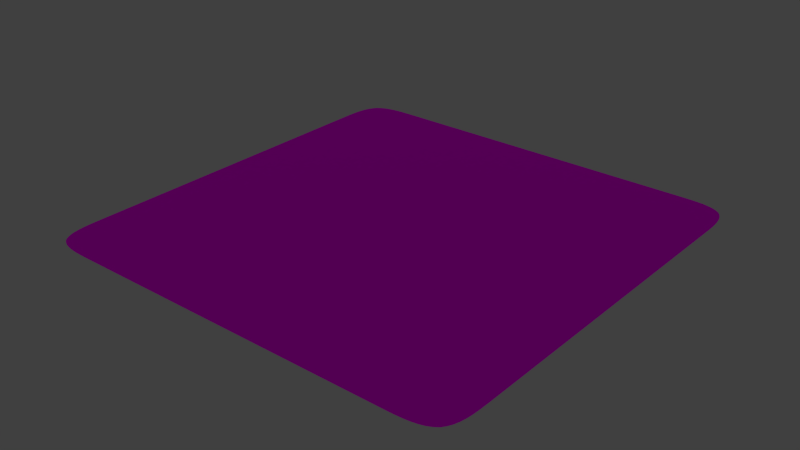 # Source: Oceanbed.blend  (saved by Blender 2.72.0; exported with 4.5.12 LTS)
import bpy
from mathutils import Matrix  # noqa: F401  (used for matrix-valued properties, if any)

bpy.ops.wm.read_factory_settings(use_empty=True)
scene = bpy.context.scene
scene.name = 'Scene'

# ---- collections
col_collection_1 = bpy.data.collections.new('Collection 1'); scene.collection.children.link(col_collection_1)
col_collection_2 = bpy.data.collections.new('Collection 2'); scene.collection.children.link(col_collection_2)
col_collection_2.hide_render = True
col_collection_2.hide_viewport = True

# ---- images (referenced by path relative to the original .blend; pixels are not part of the script)
import os
ASSET_DIR = os.environ.get("B2B_ASSET_DIR", "")  # directory of the original .blend (textures are referenced by path, not embedded)
HERE = os.path.dirname(os.path.abspath(__file__))  # packed textures are extracted next to this script under _unpacked/

def load_image(name, relpath, width, height, colorspace="sRGB"):
    """Load a texture the original file referenced (path relative to the .blend, or extracted next to this script)."""
    p = next((c for c in (os.path.join(HERE, relpath), os.path.join(ASSET_DIR, relpath)) if relpath and os.path.exists(c)), "")
    if p:
        img = bpy.data.images.load(p, check_existing=True)
        img.name = name
    else:  # same state as the original file: an image datablock whose file is absent (Cycles renders it pink)
        img = bpy.data.images.new(name, width, height)
        img.source = "FILE"
        img.filepath = "//" + (relpath or name)
    img.colorspace_settings.name = colorspace
    return img
img_soilbeach0087_11_preview_jpg = load_image('SoilBeach0087_11_preview.jpg', 'SoilBeach0087_11_preview.jpg', 1024, 1024, 'sRGB')
img_rocksmooth0076_5_preview_jpg_001 = load_image('RockSmooth0076_5_preview.jpg.001', 'RockSmooth0076_5_preview.jpg', 1024, 1024, 'sRGB')
img_rocksmooth0175_1_preview_jpg_001 = load_image('RockSmooth0175_1_preview.jpg.001', 'RockSmooth0175_1_preview.jpg', 1024, 1024, 'sRGB')

# ---- materials (node trees are filled in below, after node groups)
mat_material_003 = bpy.data.materials.new('Material.003')
mat_material_003.alpha_threshold = 0.0
mat_material_003.roughness = 0.5
mat_material_001 = bpy.data.materials.new('Material.001')
mat_material_001.alpha_threshold = 0.0
mat_material_001.roughness = 0.5
mat_material_002 = bpy.data.materials.new('Material.002')
mat_material_002.alpha_threshold = 0.0
mat_material_002.roughness = 0.5

# ---- material node trees
mat_material_003.use_nodes = True; mat_material_003.node_tree.nodes.clear()
_N = mat_material_003.node_tree.nodes; _L = mat_material_003.node_tree.links
n0 = _N.new('ShaderNodeOutputMaterial'); n0.name = 'Material Output'; n0.location = (-14, 173)
n1 = _N.new('ShaderNodeBsdfDiffuse'); n1.name = 'Diffuse BSDF'; n1.location = (-488, 268)
n1.inputs[1].default_value = 0.3667
n2 = _N.new('ShaderNodeTexImage'); n2.name = 'Image Texture'; n2.location = (-869, 162)
n2.width = 140
n2.image = img_soilbeach0087_11_preview_jpg
n3 = _N.new('ShaderNodeMixShader'); n3.name = 'Mix Shader'; n3.location = (-276, 147)
n4 = _N.new('ShaderNodeBsdfAnisotropic'); n4.name = 'Glossy BSDF'; n4.location = (-501, 28)
n4.distribution = 'GGX'
n4.inputs[1].default_value = 0.4472
_L.new(n1.outputs[0], n3.inputs[1])
_L.new(n3.outputs[0], n0.inputs[0])
_L.new(n4.outputs[0], n3.inputs[2])
_L.new(n2.outputs[0], n1.inputs[0])
_L.new(n2.outputs[0], n4.inputs[0])
_L.new(n2.outputs[1], n3.inputs[0])
n0.is_active_output = True
mat_material_001.use_nodes = True; mat_material_001.node_tree.nodes.clear()
_N = mat_material_001.node_tree.nodes; _L = mat_material_001.node_tree.links
n0 = _N.new('ShaderNodeOutputMaterial'); n0.name = 'Material Output'; n0.location = (-14, 173)
n1 = _N.new('ShaderNodeBsdfDiffuse'); n1.name = 'Diffuse BSDF'; n1.location = (-488, 268)
n1.inputs[1].default_value = 0.3667
n2 = _N.new('ShaderNodeTexImage'); n2.name = 'Image Texture'; n2.location = (-869, 162)
n2.width = 140
n2.image = img_rocksmooth0076_5_preview_jpg_001
n3 = _N.new('ShaderNodeMixShader'); n3.name = 'Mix Shader'; n3.location = (-276, 147)
n4 = _N.new('ShaderNodeBsdfAnisotropic'); n4.name = 'Glossy BSDF'; n4.location = (-501, 28)
n4.distribution = 'GGX'
n4.inputs[1].default_value = 0.4472
_L.new(n1.outputs[0], n3.inputs[1])
_L.new(n3.outputs[0], n0.inputs[0])
_L.new(n4.outputs[0], n3.inputs[2])
_L.new(n2.outputs[0], n1.inputs[0])
_L.new(n2.outputs[0], n4.inputs[0])
_L.new(n2.outputs[1], n3.inputs[0])
n0.is_active_output = True
mat_material_002.use_nodes = True; mat_material_002.node_tree.nodes.clear()
_N = mat_material_002.node_tree.nodes; _L = mat_material_002.node_tree.links
n0 = _N.new('ShaderNodeOutputMaterial'); n0.name = 'Material Output'; n0.location = (-14, 173)
n1 = _N.new('ShaderNodeBsdfDiffuse'); n1.name = 'Diffuse BSDF'; n1.location = (-488, 268)
n1.inputs[1].default_value = 0.3667
n2 = _N.new('ShaderNodeTexImage'); n2.name = 'Image Texture'; n2.location = (-869, 162)
n2.width = 140
n2.image = img_rocksmooth0175_1_preview_jpg_001
n3 = _N.new('ShaderNodeMixShader'); n3.name = 'Mix Shader'; n3.location = (-276, 147)
n4 = _N.new('ShaderNodeBsdfAnisotropic'); n4.name = 'Glossy BSDF'; n4.location = (-501, 28)
n4.distribution = 'GGX'
n4.inputs[1].default_value = 0.4472
_L.new(n1.outputs[0], n3.inputs[1])
_L.new(n3.outputs[0], n0.inputs[0])
_L.new(n4.outputs[0], n3.inputs[2])
_L.new(n2.outputs[0], n1.inputs[0])
_L.new(n2.outputs[0], n4.inputs[0])
_L.new(n2.outputs[1], n3.inputs[0])
n0.is_active_output = True

# ---- world
world_world = bpy.data.worlds.new('World'); scene.world = world_world
world_world.color = (0.05088, 0.05088, 0.05088)
world_world.use_sun_shadow = False
world_world.sun_shadow_jitter_overblur = 0.0
world_world.cycles.sampling_method = 'MANUAL'
world_world.cycles.sample_map_resolution = 256

# ---- meshes
me_plane = bpy.data.meshes.new('Plane')
me_plane.from_pydata([(-1.0, -1.0, 0.0), (1.0, -1.0, 0.0), (-1.0, 1.0, 0.0), (1.0, 1.0, 0.0), (-1.0, 0.0, 0.0), (0.0, -1.0, 0.0), (1.0, 0.0, 0.0), (0.0, 1.0, 0.0), (0.0, 0.0, 0.0), (-1.0, -0.5, 0.0), (0.5, -1.0, 0.0), (1.0, 0.5, 0.0), (-0.5, 1.0, 0.0), (-1.0, 0.5, 0.0), (-0.5, -1.0, 0.0), (1.0, -0.5, 0.0), (0.5, 1.0, 0.0), (0.0, 0.5, 0.0), (0.0, -0.5, 0.0), (-0.5, 0.0, 0.0), (0.5, 0.0, 0.0), (0.5, 0.5, 0.0), (-0.5, 0.5, 0.0), (-0.5, -0.5, 0.0), (0.5, -0.5, 0.0), (-1.0, -0.75, 0.0), (0.75, -1.0, 0.0), (1.0, 0.75, 0.0), (-0.75, 1.0, 0.0), (-1.0, 0.25, 0.0), (-0.25, -1.0, 0.0), (1.0, -0.25, 0.0), (0.25, 1.0, 0.0), (0.0, 0.75, 0.0), (0.0, -0.25, 0.0), (-0.75, 0.0, 0.0), (0.25, 0.0, 0.0), (-1.0, -0.25, 0.0), (0.25, -1.0, 0.0), (1.0, 0.25, 0.0), (-0.25, 1.0, 0.0), (-1.0, 0.75, 0.0), (-0.75, -1.0, 0.0), (1.0, -0.75, 0.0), (0.75, 1.0, 0.0), (0.0, 0.25, 0.0), (0.0, -0.75, 0.0), (-0.25, 0.0, 0.0), (0.75, 0.0, 0.0), (0.5, 0.75, 0.0), (0.5, 0.25, 0.0), (0.25, 0.5, 0.0), (0.75, 0.5, 0.0), (-0.5, 0.75, 0.0), (-0.5, 0.25, 0.0), (-0.75, 0.5, 0.0), (-0.25, 0.5, 0.0), (-0.5, -0.25, 0.0), (-0.5, -0.75, 0.0), (-0.75, -0.5, 0.0), (-0.25, -0.5, 0.0), (0.5, -0.25, 0.0), (0.5, -0.75, 0.0), (0.25, -0.5, 0.0), (0.75, -0.5, 0.0), (0.75, 0.75, 0.0), (-0.25, 0.75, 0.0), (-0.25, -0.25, 0.0), (0.75, -0.25, 0.0), (0.25, 0.75, 0.0), (0.25, 0.25, 0.0), (0.75, 0.25, 0.0), (-0.75, 0.75, 0.0), (-0.75, 0.25, 0.0), (-0.25, 0.25, 0.0), (-0.75, -0.25, 0.0), (-0.75, -0.75, 0.0), (-0.25, -0.75, 0.0), (0.25, -0.25, 0.0), (0.25, -0.75, 0.0), (0.75, -0.75, 0.0)], [], [(65, 27, 3, 44), (66, 33, 7, 40), (67, 34, 8, 47), (68, 31, 6, 48), (69, 49, 16, 32), (70, 50, 21, 51), (71, 39, 11, 52), (72, 53, 12, 28), (73, 54, 22, 55), (74, 45, 17, 56), (75, 57, 19, 35), (76, 58, 23, 59), (77, 46, 18, 60), (78, 61, 20, 36), (79, 62, 24, 63), (80, 43, 15, 64), (49, 65, 44, 16), (21, 52, 65, 49), (52, 11, 27, 65), (53, 66, 40, 12), (22, 56, 66, 53), (56, 17, 33, 66), (57, 67, 47, 19), (23, 60, 67, 57), (60, 18, 34, 67), (61, 68, 48, 20), (24, 64, 68, 61), (64, 15, 31, 68), (33, 69, 32, 7), (17, 51, 69, 33), (51, 21, 49, 69), (45, 70, 51, 17), (8, 36, 70, 45), (36, 20, 50, 70), (50, 71, 52, 21), (20, 48, 71, 50), (48, 6, 39, 71), (41, 72, 28, 2), (13, 55, 72, 41), (55, 22, 53, 72), (29, 73, 55, 13), (4, 35, 73, 29), (35, 19, 54, 73), (54, 74, 56, 22), (19, 47, 74, 54), (47, 8, 45, 74), (37, 75, 35, 4), (9, 59, 75, 37), (59, 23, 57, 75), (25, 76, 59, 9), (0, 42, 76, 25), (42, 14, 58, 76), (58, 77, 60, 23), (14, 30, 77, 58), (30, 5, 46, 77), (34, 78, 36, 8), (18, 63, 78, 34), (63, 24, 61, 78), (46, 79, 63, 18), (5, 38, 79, 46), (38, 10, 62, 79), (62, 80, 64, 24), (10, 26, 80, 62), (26, 1, 43, 80)])
me_plane.polygons.foreach_set('use_smooth', [True] * 64)
_uv = me_plane.uv_layers.new(name='UVMap')
_uv.uv.foreach_set('vector', [1.713, -0.7135, 1.713, -1.118, 2.118, -1.118, 2.118, -0.7135, 1.713, 0.9045, 1.713, 0.5, 2.118, 0.5, 2.118, 0.9045, 0.09551, 0.9045, 0.09551, 0.5, 0.5, 0.5, 0.5, 0.9045, 0.09551, -0.7135, 0.09551, -1.118, 0.5, -1.118, 0.5, -0.7135, 1.713, 0.09551, 1.713, -0.309, 2.118, -0.309, 2.118, 0.09551, 0.9045, 0.09551, 0.9045, -0.309, 1.309, -0.309, 1.309, 0.09551, 0.9045, -0.7135, 0.9045, -1.118, 1.309, -1.118, 1.309, -0.7135, 1.713, 1.713, 1.713, 1.309, 2.118, 1.309, 2.118, 1.713, 0.9045, 1.713, 0.9045, 1.309, 1.309, 1.309, 1.309, 1.713, 0.9045, 0.9045, 0.9045, 0.5, 1.309, 0.5, 1.309, 0.9045, 0.09551, 1.713, 0.09551, 1.309, 0.5, 1.309, 0.5, 1.713, -0.7135, 1.713, -0.7135, 1.309, -0.309, 1.309, -0.309, 1.713, -0.7135, 0.9045, -0.7135, 0.5, -0.309, 0.5, -0.309, 0.9045, 0.09551, 0.09551, 0.09551, -0.309, 0.5, -0.309, 0.5, 0.09551, -0.7135, 0.09551, -0.7135, -0.309, -0.309, -0.309, -0.309, 0.09551, -0.7135, -0.7135, -0.7135, -1.118, -0.309, -1.118, -0.309, -0.7135, 1.713, -0.309, 1.713, -0.7135, 2.118, -0.7135, 2.118, -0.309, 1.309, -0.309, 1.309, -0.7135, 1.713, -0.7135, 1.713, -0.309, 1.309, -0.7135, 1.309, -1.118, 1.713, -1.118, 1.713, -0.7135, 1.713, 1.309, 1.713, 0.9045, 2.118, 0.9045, 2.118, 1.309, 1.309, 1.309, 1.309, 0.9045, 1.713, 0.9045, 1.713, 1.309, 1.309, 0.9045, 1.309, 0.5, 1.713, 0.5, 1.713, 0.9045, 0.09551, 1.309, 0.09551, 0.9045, 0.5, 0.9045, 0.5, 1.309, -0.309, 1.309, -0.309, 0.9045, 0.09551, 0.9045, 0.09551, 1.309, -0.309, 0.9045, -0.309, 0.5, 0.09551, 0.5, 0.09551, 0.9045, 0.09551, -0.309, 0.09551, -0.7135, 0.5, -0.7135, 0.5, -0.309, -0.309, -0.309, -0.309, -0.7135, 0.09551, -0.7135, 0.09551, -0.309, -0.309, -0.7135, -0.309, -1.118, 0.09551, -1.118, 0.09551, -0.7135, 1.713, 0.5, 1.713, 0.09551, 2.118, 0.09551, 2.118, 0.5, 1.309, 0.5, 1.309, 0.09551, 1.713, 0.09551, 1.713, 0.5, 1.309, 0.09551, 1.309, -0.309, 1.713, -0.309, 1.713, 0.09551, 0.9045, 0.5, 0.9045, 0.09551, 1.309, 0.09551, 1.309, 0.5, 0.5, 0.5, 0.5, 0.09551, 0.9045, 0.09551, 0.9045, 0.5, 0.5, 0.09551, 0.5, -0.309, 0.9045, -0.309, 0.9045, 0.09551, 0.9045, -0.309, 0.9045, -0.7135, 1.309, -0.7135, 1.309, -0.309, 0.5, -0.309, 0.5, -0.7135, 0.9045, -0.7135, 0.9045, -0.309, 0.5, -0.7135, 0.5, -1.118, 0.9045, -1.118, 0.9045, -0.7135, 1.713, 2.118, 1.713, 1.713, 2.118, 1.713, 2.118, 2.118, 1.309, 2.118, 1.309, 1.713, 1.713, 1.713, 1.713, 2.118, 1.309, 1.713, 1.309, 1.309, 1.713, 1.309, 1.713, 1.713, 0.9045, 2.118, 0.9045, 1.713, 1.309, 1.713, 1.309, 2.118, 0.5, 2.118, 0.5, 1.713, 0.9045, 1.713, 0.9045, 2.118, 0.5, 1.713, 0.5, 1.309, 0.9045, 1.309, 0.9045, 1.713, 0.9045, 1.309, 0.9045, 0.9045, 1.309, 0.9045, 1.309, 1.309, 0.5, 1.309, 0.5, 0.9045, 0.9045, 0.9045, 0.9045, 1.309, 0.5, 0.9045, 0.5, 0.5, 0.9045, 0.5, 0.9045, 0.9045, 0.09551, 2.118, 0.09551, 1.713, 0.5, 1.713, 0.5, 2.118, -0.309, 2.118, -0.309, 1.713, 0.09551, 1.713, 0.09551, 2.118, -0.309, 1.713, -0.309, 1.309, 0.09551, 1.309, 0.09551, 1.713, -0.7135, 2.118, -0.7135, 1.713, -0.309, 1.713, -0.309, 2.118, -1.118, 2.118, -1.118, 1.713, -0.7135, 1.713, -0.7135, 2.118, -1.118, 1.713, -1.118, 1.309, -0.7135, 1.309, -0.7135, 1.713, -0.7135, 1.309, -0.7135, 0.9045, -0.309, 0.9045, -0.309, 1.309, -1.118, 1.309, -1.118, 0.9045, -0.7135, 0.9045, -0.7135, 1.309, -1.118, 0.9045, -1.118, 0.5, -0.7135, 0.5, -0.7135, 0.9045, 0.09551, 0.5, 0.09551, 0.09551, 0.5, 0.09551, 0.5, 0.5, -0.309, 0.5, -0.309, 0.09551, 0.09551, 0.09551, 0.09551, 0.5, -0.309, 0.09551, -0.309, -0.309, 0.09551, -0.309, 0.09551, 0.09551, -0.7135, 0.5, -0.7135, 0.09551, -0.309, 0.09551, -0.309, 0.5, -1.118, 0.5, -1.118, 0.09551, -0.7135, 0.09551, -0.7135, 0.5, -1.118, 0.09551, -1.118, -0.309, -0.7135, -0.309, -0.7135, 0.09551, -0.7135, -0.309, -0.7135, -0.7135, -0.309, -0.7135, -0.309, -0.309, -1.118, -0.309, -1.118, -0.7135, -0.7135, -0.7135, -0.7135, -0.309, -1.118, -0.7135, -1.118, -1.118, -0.7135, -1.118, -0.7135, -0.7135])
me_plane.materials.append(mat_material_003)
me_plane.use_remesh_preserve_volume = False
me_plane.use_remesh_preserve_attributes = False
me_plane.use_mirror_vertex_groups = False
me_plane.update()
me_icosphere_002 = bpy.data.meshes.new('Icosphere.002')
me_icosphere_002.from_pydata([(0.07641, -0.1846, 0.04095), (0.7298, -0.4028, 0.2198), (-0.1211, -0.5893, 0.2377), (-0.8275, -0.1049, 0.09584), (-0.244, 0.5438, 0.1002), (0.8706, 0.4052, 0.0545), (0.3666, -0.4892, 0.484), (-0.6614, -0.3296, 0.4284), (-0.9863, 0.6321, 0.4626), (0.4847, 0.8066, 0.5388), (1.357, 0.1553, 0.5917), (0.1636, 0.1087, 0.6889), (-0.03688, -0.4394, 0.1216), (0.4421, -0.3429, 0.1002), (0.3112, -0.6111, 0.2166), (0.8994, -0.0635, 0.1168), (0.4704, 0.05266, 0.004572), (-0.3705, -0.15, 0.0572), (-0.4975, -0.4037, 0.1805), (-0.08742, 0.1665, 0.0004751), (-0.6994, 0.3029, 0.01705), (0.3656, 0.5019, 0.08071), (1.194, -0.279, 0.3585), (1.18, 0.3782, 0.2738), (0.1018, -0.6554, 0.3575), (0.616, -0.4822, 0.3688), (-0.9427, -0.299, 0.2761), (-0.4095, -0.5111, 0.3291), (-0.6588, 0.6589, 0.2553), (-1.114, 0.3288, 0.1812), (0.7679, 0.6731, 0.2905), (0.07892, 0.7409, 0.311), (0.8774, -0.3037, 0.5637), (-0.1467, -0.5573, 0.4872), (-1.268, 0.07967, 0.4615), (-0.2731, 0.765, 0.5475), (1.04, 0.6173, 0.5821), (0.3446, -0.3243, 0.6215), (1.123, 0.1705, 0.8293), (-0.4077, -0.232, 0.5863), (-0.5986, 0.4441, 0.6815), (0.36, 0.5646, 0.7098)], [], [(0, 13, 12), (1, 13, 15), (0, 12, 17), (0, 17, 19), (0, 19, 16), (1, 15, 22), (2, 14, 24), (3, 18, 26), (4, 20, 28), (5, 21, 30), (1, 22, 25), (2, 24, 27), (3, 26, 29), (4, 28, 31), (5, 30, 23), (6, 32, 37), (7, 33, 39), (8, 34, 40), (9, 35, 41), (10, 36, 38), (12, 14, 2), (12, 13, 14), (13, 1, 14), (15, 16, 5), (15, 13, 16), (13, 0, 16), (17, 18, 3), (17, 12, 18), (12, 2, 18), (19, 20, 4), (19, 17, 20), (17, 3, 20), (16, 21, 5), (16, 19, 21), (19, 4, 21), (22, 23, 10), (22, 15, 23), (15, 5, 23), (24, 25, 6), (24, 14, 25), (14, 1, 25), (26, 27, 7), (26, 18, 27), (18, 2, 27), (28, 29, 8), (28, 20, 29), (20, 3, 29), (30, 31, 9), (30, 21, 31), (21, 4, 31), (25, 32, 6), (25, 22, 32), (22, 10, 32), (27, 33, 7), (27, 24, 33), (24, 6, 33), (29, 34, 8), (29, 26, 34), (26, 7, 34), (31, 35, 9), (31, 28, 35), (28, 8, 35), (23, 36, 10), (23, 30, 36), (30, 9, 36), (37, 38, 11), (37, 32, 38), (32, 10, 38), (39, 37, 11), (39, 33, 37), (33, 6, 37), (40, 39, 11), (40, 34, 39), (34, 7, 39), (41, 40, 11), (41, 35, 40), (35, 8, 40), (38, 41, 11), (38, 36, 41), (36, 9, 41)])
me_icosphere_002.polygons.foreach_set('use_smooth', [True] * 80)
_uv = me_icosphere_002.uv_layers.new(name='UVMap')
_uv.uv.foreach_set('vector', [0.648, 0.3673, 0.6809, 0.2443, 0.7122, 0.4011, 0.6872, 0.1495, 0.6809, 0.2443, 0.6012, 0.09833, 0.648, 0.3673, 0.7122, 0.4011, 0.6451, 0.5158, 0.648, 0.3673, 0.6451, 0.5158, 0.5614, 0.4272, 0.648, 0.3673, 0.5614, 0.4272, 0.5822, 0.2409, 0.6872, 0.1495, 0.6012, 0.09833, 0.6426, 0.0, 0.935, 0.4484, 0.9233, 0.3137, 0.964, 0.3807, 0.6387, 0.668, 0.7075, 0.5546, 0.6832, 0.7046, 0.4622, 0.4866, 0.5347, 0.6319, 0.4324, 0.6274, 0.4831, 0.1154, 0.4646, 0.2842, 0.4058, 0.1566, 0.9142, 0.1618, 0.9412, 0.0, 0.9562, 0.2015, 0.935, 0.4484, 0.964, 0.3807, 0.962, 0.5305, 0.6387, 0.668, 0.6832, 0.7046, 0.5275, 0.7711, 0.4622, 0.4866, 0.4324, 0.6274, 0.3978, 0.3856, 0.7474, 0.3984, 0.8306, 0.3377, 0.7954, 0.4968, 0.07564, 0.1742, 0.1645, 0.03195, 0.124, 0.1961, 0.03209, 0.5144, 0.02105, 0.3282, 0.08674, 0.4424, 0.2397, 0.7159, 0.08668, 0.7468, 0.2411, 0.5712, 0.3978, 0.2711, 0.3316, 0.5045, 0.3441, 0.2824, 0.8516, 0.6145, 0.8941, 0.44, 0.9142, 0.577, 0.7122, 0.4011, 0.7474, 0.2841, 0.7474, 0.4276, 0.7122, 0.4011, 0.6809, 0.2443, 0.7474, 0.2841, 0.6809, 0.2443, 0.6872, 0.1495, 0.7474, 0.2841, 0.6012, 0.09833, 0.5822, 0.2409, 0.4831, 0.1154, 0.6012, 0.09833, 0.6809, 0.2443, 0.5822, 0.2409, 0.6809, 0.2443, 0.648, 0.3673, 0.5822, 0.2409, 0.6451, 0.5158, 0.7075, 0.5546, 0.6387, 0.668, 0.6451, 0.5158, 0.7122, 0.4011, 0.7075, 0.5546, 0.7122, 0.4011, 0.7474, 0.4276, 0.7075, 0.5546, 0.5614, 0.4272, 0.5347, 0.6319, 0.4622, 0.4866, 0.5614, 0.4272, 0.6451, 0.5158, 0.5347, 0.6319, 0.6451, 0.5158, 0.6387, 0.668, 0.5347, 0.6319, 0.5822, 0.2409, 0.4646, 0.2842, 0.4831, 0.1154, 0.5822, 0.2409, 0.5614, 0.4272, 0.4646, 0.2842, 0.5614, 0.4272, 0.4622, 0.4866, 0.4646, 0.2842, 0.7575, 0.6481, 0.7954, 0.4968, 0.8516, 0.6145, 0.6426, 0.0, 0.6012, 0.09833, 0.4764, 0.01511, 0.6012, 0.09833, 0.4831, 0.1154, 0.4764, 0.01511, 0.964, 0.3807, 0.9562, 0.2015, 0.9902, 0.2784, 0.964, 0.3807, 0.9233, 0.3137, 0.9562, 0.2015, 0.9233, 0.3137, 0.9142, 0.1618, 0.9562, 0.2015, 0.006376, 0.6083, 0.0, 0.418, 0.03209, 0.5144, 0.9527, 0.6816, 0.9227, 0.5522, 0.962, 0.5305, 0.9227, 0.5522, 0.935, 0.4484, 0.962, 0.5305, 0.7565, 0.9077, 0.7474, 0.7414, 0.8184, 0.8532, 0.4324, 0.6274, 0.5347, 0.6319, 0.5275, 0.7711, 0.5347, 0.6319, 0.6387, 0.668, 0.5275, 0.7711, 0.8306, 0.3377, 0.8497, 0.162, 0.9069, 0.2642, 0.4058, 0.1566, 0.4646, 0.2842, 0.3978, 0.3856, 0.4646, 0.2842, 0.4622, 0.4866, 0.3978, 0.3856, 0.9562, 0.2015, 1.0, 0.0975, 0.9902, 0.2784, 0.9562, 0.2015, 0.9412, 0.0, 1.0, 0.0975, 0.0, 0.8998, 0.0581, 0.7468, 0.0581, 0.9601, 0.0, 0.418, 0.02105, 0.3282, 0.03209, 0.5144, 0.962, 0.5305, 0.964, 0.3807, 1.0, 0.4475, 0.006239, 0.242, 0.07564, 0.1742, 0.02105, 0.3282, 0.7474, 0.7414, 0.8237, 0.6481, 0.8184, 0.8532, 0.5275, 0.7711, 0.6832, 0.7046, 0.5828, 0.8207, 0.006376, 0.6083, 0.03209, 0.5144, 0.08668, 0.7468, 0.8497, 0.162, 0.9142, 0.09453, 0.9069, 0.2642, 0.8497, 0.162, 0.8374, 0.0, 0.9142, 0.09453, 0.7565, 0.9077, 0.8184, 0.8532, 0.8237, 1.0, 0.7954, 0.4968, 0.8941, 0.44, 0.8516, 0.6145, 0.7954, 0.4968, 0.8306, 0.3377, 0.8941, 0.44, 0.8306, 0.3377, 0.9069, 0.2642, 0.8941, 0.44, 0.124, 0.1961, 0.3168, 0.0, 0.219, 0.297, 0.124, 0.1961, 0.1645, 0.03195, 0.3168, 0.0, 0.1206, 0.7468, 0.1206, 0.9418, 0.0581, 0.8707, 0.08674, 0.4424, 0.124, 0.1961, 0.219, 0.297, 0.08674, 0.4424, 0.02105, 0.3282, 0.124, 0.1961, 0.02105, 0.3282, 0.07564, 0.1742, 0.124, 0.1961, 0.2411, 0.5712, 0.08674, 0.4424, 0.219, 0.297, 0.2411, 0.5712, 0.08668, 0.7468, 0.08674, 0.4424, 0.08668, 0.7468, 0.03209, 0.5144, 0.08674, 0.4424, 0.3441, 0.2824, 0.2411, 0.5712, 0.219, 0.297, 0.3441, 0.2824, 0.3316, 0.5045, 0.2411, 0.5712, 0.3316, 0.5045, 0.2397, 0.7159, 0.2411, 0.5712, 0.3168, 0.0, 0.3441, 0.2824, 0.219, 0.297, 0.3168, 0.0, 0.3978, 0.07632, 0.3441, 0.2824, 0.3978, 0.07632, 0.3978, 0.2711, 0.3441, 0.2824])
me_icosphere_002.materials.append(mat_material_001)
me_icosphere_002.use_remesh_preserve_volume = False
me_icosphere_002.use_remesh_preserve_attributes = False
me_icosphere_002.use_mirror_vertex_groups = False
me_icosphere_002.update()
me_icosphere_001 = bpy.data.meshes.new('Icosphere.001')
me_icosphere_001.from_pydata([(0.07103, -0.2819, -0.005028), (0.8723, -0.8047, 0.1494), (-0.2059, -1.355, 0.1316), (-0.9167, -0.1525, 0.04815), (-0.244, 0.5438, 0.1002), (0.8722, 0.4063, 0.05334), (0.4341, -1.114, 0.5564), (-0.9499, -0.9582, 0.5823), (-0.9863, 0.6321, 0.4626), (0.4847, 0.8066, 0.5388), (1.357, 0.1554, 0.5917), (0.1531, 0.08309, 0.711), (-0.07168, -0.7943, 0.03929), (0.4621, -0.5435, 0.03763), (0.3474, -1.217, 0.1295), (0.9749, -0.0902, 0.068), (0.4742, 0.05012, -0.0009477), (-0.4134, -0.2651, 0.005956), (-0.6234, -0.8036, 0.09268), (-0.08742, 0.1665, 0.0004751), (-0.7059, 0.3056, 0.01277), (0.3656, 0.5019, 0.08071), (1.284, -0.3346, 0.3605), (1.18, 0.3783, 0.2737), (0.09473, -1.453, 0.3345), (0.7538, -1.104, 0.3787), (-1.111, -0.4653, 0.2746), (-0.5644, -1.175, 0.3301), (-0.6588, 0.6589, 0.2553), (-1.117, 0.3303, 0.1802), (0.7679, 0.6731, 0.2905), (0.07892, 0.7409, 0.311), (1.014, -0.5914, 0.6546), (-0.2043, -1.019, 0.5418), (-1.282, 0.07959, 0.4622), (-0.2731, 0.765, 0.5475), (1.04, 0.6173, 0.5821), (0.3463, -0.4782, 0.6635), (1.123, 0.1705, 0.8293), (-0.4389, -0.3106, 0.6193), (-0.5986, 0.4441, 0.6815), (0.36, 0.5646, 0.7098)], [], [(0, 13, 12), (1, 13, 15), (0, 12, 17), (0, 17, 19), (0, 19, 16), (1, 15, 22), (2, 14, 24), (3, 18, 26), (4, 20, 28), (5, 21, 30), (1, 22, 25), (2, 24, 27), (3, 26, 29), (4, 28, 31), (5, 30, 23), (6, 32, 37), (7, 33, 39), (8, 34, 40), (9, 35, 41), (10, 36, 38), (12, 14, 2), (12, 13, 14), (13, 1, 14), (15, 16, 5), (15, 13, 16), (13, 0, 16), (17, 18, 3), (17, 12, 18), (12, 2, 18), (19, 20, 4), (19, 17, 20), (17, 3, 20), (16, 21, 5), (16, 19, 21), (19, 4, 21), (22, 23, 10), (22, 15, 23), (15, 5, 23), (24, 25, 6), (24, 14, 25), (14, 1, 25), (26, 27, 7), (26, 18, 27), (18, 2, 27), (28, 29, 8), (28, 20, 29), (20, 3, 29), (30, 31, 9), (30, 21, 31), (21, 4, 31), (25, 32, 6), (25, 22, 32), (22, 10, 32), (27, 33, 7), (27, 24, 33), (24, 6, 33), (29, 34, 8), (29, 26, 34), (26, 7, 34), (31, 35, 9), (31, 28, 35), (28, 8, 35), (23, 36, 10), (23, 30, 36), (30, 9, 36), (37, 38, 11), (37, 32, 38), (32, 10, 38), (39, 37, 11), (39, 33, 37), (33, 6, 37), (40, 39, 11), (40, 34, 39), (34, 7, 39), (41, 40, 11), (41, 35, 40), (35, 8, 40), (38, 41, 11), (38, 36, 41), (36, 9, 41)])
me_icosphere_001.polygons.foreach_set('use_smooth', [True] * 80)
_uv = me_icosphere_001.uv_layers.new(name='UVMap')
_uv.uv.foreach_set('vector', [0.7705, 0.2545, 0.7021, 0.3315, 0.6581, 0.2129, 0.633, 0.4125, 0.7021, 0.3315, 0.7922, 0.4501, 0.7705, 0.2545, 0.6581, 0.2129, 0.7857, 0.1522, 0.7705, 0.2545, 0.7857, 0.1522, 0.8755, 0.2308, 0.7705, 0.2545, 0.8755, 0.2308, 0.8359, 0.3472, 0.633, 0.4125, 0.7922, 0.4501, 0.7286, 0.51, 0.5343, 0.1721, 0.5525, 0.2923, 0.5044, 0.2336, 0.8228, 0.04818, 0.6688, 0.09588, 0.7559, 0.0, 0.9639, 0.206, 0.9214, 0.1029, 0.9991, 0.1207, 0.9067, 0.4393, 0.9402, 0.3341, 0.9685, 0.4231, 0.7581, 0.7516, 0.7695, 0.6178, 0.8173, 0.8106, 0.7581, 0.958, 0.7141, 1.0, 0.71, 0.9011, 0.8228, 0.04818, 0.7559, 0.0, 0.936, 0.0165, 0.9639, 0.206, 0.9991, 0.1207, 1.0, 0.2787, 0.5044, 0.8006, 0.5767, 0.7616, 0.5461, 0.8639, 0.05801, 0.197, 0.1497, 0.05436, 0.201, 0.1895, 0.1465, 0.4798, 0.1045, 0.3269, 0.27, 0.3478, 0.5044, 0.4286, 0.393, 0.5114, 0.4432, 0.3515, 0.4841, 0.1135, 0.5044, 0.2733, 0.4319, 0.1462, 0.5949, 0.9396, 0.6318, 0.8273, 0.6492, 0.9155, 0.6581, 0.2129, 0.5525, 0.2923, 0.5343, 0.1721, 0.6581, 0.2129, 0.7021, 0.3315, 0.5525, 0.2923, 0.7021, 0.3315, 0.633, 0.4125, 0.5525, 0.2923, 0.7922, 0.4501, 0.8359, 0.3472, 0.9067, 0.4393, 0.7922, 0.4501, 0.7021, 0.3315, 0.8359, 0.3472, 0.7021, 0.3315, 0.7705, 0.2545, 0.8359, 0.3472, 0.7857, 0.1522, 0.6688, 0.09588, 0.8228, 0.04818, 0.7857, 0.1522, 0.6581, 0.2129, 0.6688, 0.09588, 0.6581, 0.2129, 0.5343, 0.1721, 0.6688, 0.09588, 0.8755, 0.2308, 0.9214, 0.1029, 0.9639, 0.206, 0.8755, 0.2308, 0.7857, 0.1522, 0.9214, 0.1029, 0.7857, 0.1522, 0.8228, 0.04818, 0.9214, 0.1029, 0.8359, 0.3472, 0.9402, 0.3341, 0.9067, 0.4393, 0.8359, 0.3472, 0.8755, 0.2308, 0.9402, 0.3341, 0.8755, 0.2308, 0.9639, 0.206, 0.9402, 0.3341, 0.5086, 0.9827, 0.5461, 0.8639, 0.5949, 0.9396, 0.7286, 0.51, 0.7922, 0.4501, 0.8923, 0.5038, 0.7922, 0.4501, 0.9067, 0.4393, 0.8923, 0.5038, 0.8603, 0.9379, 0.8173, 0.8106, 0.8801, 0.835, 0.8603, 0.9379, 0.7962, 0.8778, 0.8173, 0.8106, 0.5525, 0.2923, 0.633, 0.4125, 0.5675, 0.3808, 0.7112, 0.7214, 0.71, 0.9011, 0.6492, 0.8359, 0.7112, 0.7214, 0.7581, 0.8189, 0.71, 0.9011, 0.7581, 0.8189, 0.7581, 0.958, 0.71, 0.9011, 0.9991, 0.1207, 0.936, 0.0165, 1.0, 0.05075, 0.9991, 0.1207, 0.9214, 0.1029, 0.936, 0.0165, 0.9214, 0.1029, 0.8228, 0.04818, 0.936, 0.0165, 0.5767, 0.7616, 0.5933, 0.6486, 0.6428, 0.7143, 0.5767, 0.7616, 0.5228, 0.7119, 0.5933, 0.6486, 0.9402, 0.3341, 0.9639, 0.206, 1.0, 0.2787, 0.8173, 0.8106, 0.8541, 0.6801, 0.8801, 0.835, 0.8173, 0.8106, 0.7695, 0.6178, 0.8541, 0.6801, 0.7695, 0.6178, 0.8113, 0.51, 0.8541, 0.6801, 0.08784, 0.4113, 0.1045, 0.3269, 0.1465, 0.4798, 0.08784, 0.4113, 0.0, 0.2841, 0.1045, 0.3269, 0.0, 0.2841, 0.05801, 0.197, 0.1045, 0.3269, 0.7207, 0.5588, 0.6603, 0.6027, 0.6523, 0.51, 0.7207, 0.5588, 0.7112, 0.7214, 0.6603, 0.6027, 0.7112, 0.7214, 0.6492, 0.8359, 0.6603, 0.6027, 0.5933, 0.6486, 0.6492, 0.6052, 0.6428, 0.7143, 0.5933, 0.6486, 0.5826, 0.5444, 0.6492, 0.6052, 0.5826, 0.5444, 0.6281, 0.51, 0.6492, 0.6052, 0.5461, 0.8639, 0.6318, 0.8273, 0.5949, 0.9396, 0.5461, 0.8639, 0.5767, 0.7616, 0.6318, 0.8273, 0.5767, 0.7616, 0.6428, 0.7143, 0.6318, 0.8273, 0.201, 0.1895, 0.3119, 0.0, 0.3328, 0.2078, 0.201, 0.1895, 0.1497, 0.05436, 0.3119, 0.0, 0.8541, 0.6801, 0.8113, 0.51, 0.8801, 0.5197, 0.27, 0.3478, 0.201, 0.1895, 0.3328, 0.2078, 0.27, 0.3478, 0.1045, 0.3269, 0.201, 0.1895, 0.1045, 0.3269, 0.05801, 0.197, 0.201, 0.1895, 0.4432, 0.3515, 0.27, 0.3478, 0.3328, 0.2078, 0.4432, 0.3515, 0.393, 0.5114, 0.27, 0.3478, 0.393, 0.5114, 0.1465, 0.4798, 0.27, 0.3478, 0.4319, 0.1462, 0.4432, 0.3515, 0.3328, 0.2078, 0.4319, 0.1462, 0.5044, 0.2733, 0.4432, 0.3515, 0.5044, 0.2733, 0.5044, 0.4286, 0.4432, 0.3515, 0.3119, 0.0, 0.4319, 0.1462, 0.3328, 0.2078, 0.3119, 0.0, 0.4193, 0.004005, 0.4319, 0.1462, 0.4193, 0.004005, 0.4841, 0.1135, 0.4319, 0.1462])
me_icosphere_001.materials.append(mat_material_002)
me_icosphere_001.use_remesh_preserve_volume = False
me_icosphere_001.use_remesh_preserve_attributes = False
me_icosphere_001.use_mirror_vertex_groups = False
me_icosphere_001.update()
me_icosphere = bpy.data.meshes.new('Icosphere')
me_icosphere.from_pydata([(0.0385, -0.6125, -0.03026), (0.7888, -1.083, 0.09717), (-0.2445, -1.772, 0.03948), (-0.7399, -0.5088, 0.09515), (-0.1621, 0.1005, 0.1258), (0.6166, 0.01006, 0.1146), (0.5528, -1.923, 0.4574), (-0.9172, -1.251, 0.4872), (-0.7042, 0.1086, 0.5573), (0.331, 0.4151, 0.5431), (1.012, -0.2988, 0.6717), (0.1445, -0.5111, 0.9717), (-0.08122, -1.056, -0.01552), (0.3645, -0.8486, -0.006512), (0.3481, -1.657, 0.01541), (0.7473, -0.4668, 0.1103), (0.3309, -0.3283, -0.0008048), (-0.3409, -0.6036, -0.007864), (-0.6342, -1.121, 0.01591), (-0.07475, -0.2333, 0.008131), (-0.4929, -0.1019, 0.07164), (0.217, 0.05975, 0.1084), (0.9837, -0.6844, 0.4086), (0.8558, -0.1118, 0.3904), (0.1046, -2.088, 0.1995), (0.8587, -1.628, 0.268), (-0.8749, -0.7898, 0.3079), (-0.7251, -1.719, 0.2135), (-0.4461, 0.2475, 0.2979), (-0.8113, -0.1502, 0.3225), (0.5135, 0.2756, 0.323), (0.03015, 0.3155, 0.3066), (1.095, -0.9087, 0.7217), (-0.2789, -2.06, 0.4421), (-0.8974, -0.4376, 0.5871), (-0.2528, 0.4079, 0.5823), (0.7539, 0.1076, 0.649), (0.4463, -1.504, 0.7099), (0.8206, -0.3246, 0.9116), (-0.7336, -1.171, 0.7157), (-0.5933, 0.03431, 0.8894), (0.3852, 0.2416, 0.9052)], [], [(0, 13, 12), (1, 13, 15), (0, 12, 17), (0, 17, 19), (0, 19, 16), (1, 15, 22), (2, 14, 24), (3, 18, 26), (4, 20, 28), (5, 21, 30), (1, 22, 25), (2, 24, 27), (3, 26, 29), (4, 28, 31), (5, 30, 23), (6, 32, 37), (7, 33, 39), (8, 34, 40), (9, 35, 41), (10, 36, 38), (12, 14, 2), (12, 13, 14), (13, 1, 14), (15, 16, 5), (15, 13, 16), (13, 0, 16), (17, 18, 3), (17, 12, 18), (12, 2, 18), (19, 20, 4), (19, 17, 20), (17, 3, 20), (16, 21, 5), (16, 19, 21), (19, 4, 21), (22, 23, 10), (22, 15, 23), (15, 5, 23), (24, 25, 6), (24, 14, 25), (14, 1, 25), (26, 27, 7), (26, 18, 27), (18, 2, 27), (28, 29, 8), (28, 20, 29), (20, 3, 29), (30, 31, 9), (30, 21, 31), (21, 4, 31), (25, 32, 6), (25, 22, 32), (22, 10, 32), (27, 33, 7), (27, 24, 33), (24, 6, 33), (29, 34, 8), (29, 26, 34), (26, 7, 34), (31, 35, 9), (31, 28, 35), (28, 8, 35), (23, 36, 10), (23, 30, 36), (30, 9, 36), (37, 38, 11), (37, 32, 38), (32, 10, 38), (39, 37, 11), (39, 33, 37), (33, 6, 37), (40, 39, 11), (40, 34, 39), (34, 7, 39), (41, 40, 11), (41, 35, 40), (35, 8, 40), (38, 41, 11), (38, 36, 41), (36, 9, 41)])
me_icosphere.polygons.foreach_set('use_smooth', [True] * 80)
_uv = me_icosphere.uv_layers.new(name='UVMap')
_uv.uv.foreach_set('vector', [0.6356, 0.2576, 0.7132, 0.3038, 0.6154, 0.3568, 0.8131, 0.3446, 0.7132, 0.3038, 0.794, 0.2082, 0.6356, 0.2576, 0.6154, 0.3568, 0.5495, 0.2604, 0.6356, 0.2576, 0.5495, 0.2604, 0.604, 0.1737, 0.6356, 0.2576, 0.604, 0.1737, 0.6975, 0.1889, 0.9405, 0.3594, 1.0, 0.4373, 0.9024, 0.4435, 0.9824, 0.08133, 0.9425, 0.2031, 0.8905, 0.09659, 0.8388, 0.7567, 0.8342, 0.6275, 0.899, 0.6961, 0.579, 0.09591, 0.5072, 0.1481, 0.5123, 0.05996, 0.757, 0.1045, 0.6656, 0.09992, 0.7294, 0.03797, 0.9405, 0.3594, 0.9024, 0.4435, 0.8511, 0.2932, 0.9824, 0.08133, 0.8905, 0.09659, 1.0, 0.0, 0.8388, 0.7567, 0.899, 0.6961, 0.8821, 0.8384, 0.579, 0.09591, 0.5123, 0.05996, 0.6192, 0.03728, 0.4576, 0.7681, 0.4788, 0.7118, 0.5179, 0.8215, 0.2476, 0.004131, 0.4576, 0.1696, 0.2675, 0.1105, 0.007066, 0.2772, 0.06261, 0.05348, 0.05487, 0.2874, 0.9232, 0.9089, 0.9522, 0.7811, 0.995, 0.9112, 0.5167, 0.6549, 0.5439, 0.5434, 0.6054, 0.677, 0.5879, 0.8668, 0.5537, 0.7696, 0.6456, 0.8273, 0.6154, 0.3568, 0.7222, 0.4819, 0.5896, 0.5153, 0.6154, 0.3568, 0.7132, 0.3038, 0.7222, 0.4819, 0.7132, 0.3038, 0.8131, 0.3446, 0.7222, 0.4819, 0.794, 0.2082, 0.6975, 0.1889, 0.757, 0.1045, 0.794, 0.2082, 0.7132, 0.3038, 0.6975, 0.1889, 0.7132, 0.3038, 0.6356, 0.2576, 0.6975, 0.1889, 0.5495, 0.2604, 0.4911, 0.3783, 0.4576, 0.2409, 0.5495, 0.2604, 0.6154, 0.3568, 0.4911, 0.3783, 0.6154, 0.3568, 0.5896, 0.5153, 0.4911, 0.3783, 0.604, 0.1737, 0.5072, 0.1481, 0.579, 0.09591, 0.604, 0.1737, 0.5495, 0.2604, 0.5072, 0.1481, 0.5495, 0.2604, 0.4576, 0.2409, 0.5072, 0.1481, 0.6975, 0.1889, 0.6656, 0.09992, 0.757, 0.1045, 0.6975, 0.1889, 0.604, 0.1737, 0.6656, 0.09992, 0.604, 0.1737, 0.579, 0.09591, 0.6656, 0.09992, 0.9024, 0.4435, 0.9716, 0.5005, 0.8875, 0.4971, 0.9024, 0.4435, 1.0, 0.4373, 0.9716, 0.5005, 0.794, 0.2082, 0.757, 0.1045, 0.8131, 0.1154, 0.8905, 0.09659, 0.8511, 0.2932, 0.8168, 0.1943, 0.8905, 0.09659, 0.9425, 0.2031, 0.8511, 0.2932, 0.9425, 0.2031, 0.9405, 0.3594, 0.8511, 0.2932, 0.899, 0.6961, 0.8981, 0.5005, 0.9532, 0.6007, 0.899, 0.6961, 0.8342, 0.6275, 0.8981, 0.5005, 0.4911, 0.3783, 0.5896, 0.5153, 0.4798, 0.5029, 0.852, 0.9441, 0.8821, 0.8384, 0.9232, 0.9089, 0.852, 0.9441, 0.8131, 0.8577, 0.8821, 0.8384, 0.8131, 0.8577, 0.8388, 0.7567, 0.8821, 0.8384, 0.7294, 0.03797, 0.6192, 0.03728, 0.6859, 0.0, 0.7294, 0.03797, 0.6656, 0.09992, 0.6192, 0.03728, 0.6656, 0.09992, 0.579, 0.09591, 0.6192, 0.03728, 0.3365, 0.02514, 0.4576, 0.1696, 0.2476, 0.004131, 0.8511, 0.2932, 0.9024, 0.4435, 0.8131, 0.4264, 0.9024, 0.4435, 0.8875, 0.4971, 0.8131, 0.4264, 0.0, 0.152, 0.06261, 0.05348, 0.007066, 0.2772, 1.0, 0.0, 0.8905, 0.09659, 0.8841, 0.02769, 0.1367, 0.0, 0.2476, 0.004131, 0.06261, 0.05348, 0.8821, 0.8384, 0.9522, 0.7811, 0.9232, 0.9089, 0.8821, 0.8384, 0.899, 0.6961, 0.9522, 0.7811, 0.899, 0.6961, 0.9532, 0.6007, 0.9522, 0.7811, 0.487, 0.6151, 0.5439, 0.5434, 0.5167, 0.6549, 0.6192, 0.03728, 0.5123, 0.05996, 0.5537, 0.008735, 0.852, 0.9441, 0.9232, 0.9089, 0.9036, 1.0, 0.5179, 0.8215, 0.5537, 0.7696, 0.5879, 0.8668, 0.5179, 0.8215, 0.4788, 0.7118, 0.5537, 0.7696, 0.4788, 0.7118, 0.5167, 0.6549, 0.5537, 0.7696, 0.2675, 0.1105, 0.4576, 0.3215, 0.301, 0.3502, 0.2675, 0.1105, 0.4576, 0.1696, 0.4576, 0.3215, 0.6523, 0.9539, 0.5879, 0.8668, 0.6456, 0.8273, 0.05487, 0.2874, 0.2675, 0.1105, 0.301, 0.3502, 0.05487, 0.2874, 0.06261, 0.05348, 0.2675, 0.1105, 0.06261, 0.05348, 0.2476, 0.004131, 0.2675, 0.1105, 0.1987, 0.524, 0.05487, 0.2874, 0.301, 0.3502, 0.1987, 0.524, 0.08844, 0.4429, 0.05487, 0.2874, 0.9522, 0.7811, 0.9532, 0.6007, 0.995, 0.6366, 0.4206, 0.475, 0.1987, 0.524, 0.301, 0.3502, 0.6054, 0.677, 0.5439, 0.5434, 0.6523, 0.5153, 0.9036, 1.0, 0.9232, 0.9089, 0.995, 0.9112, 0.4576, 0.3215, 0.4206, 0.475, 0.301, 0.3502, 0.6456, 0.8273, 0.5537, 0.7696, 0.6054, 0.677, 0.5537, 0.7696, 0.5167, 0.6549, 0.6054, 0.677])
me_icosphere.materials.append(mat_material_003)
me_icosphere.use_remesh_preserve_volume = False
me_icosphere.use_remesh_preserve_attributes = False
me_icosphere.use_mirror_vertex_groups = False
me_icosphere.update()

# ---- objects
ob_plane = bpy.data.objects.new('Plane', me_plane)
ob_icosphere_002 = bpy.data.objects.new('Icosphere.002', me_icosphere_002)
ob_icosphere_001 = bpy.data.objects.new('Icosphere.001', me_icosphere_001)
ob_icosphere = bpy.data.objects.new('Icosphere', me_icosphere)

# ---- transforms, parenting, visibility, modifiers, constraints
ob_plane.location = (0.0, 0.0, 0.0)
ob_plane.scale = (7.983, 7.983, 7.983)
ob_plane.lineart.crease_threshold = 0.0
_vg = ob_plane.vertex_groups.new(name='Stones')
_m = ob_plane.modifiers.new('Subsurf', 'SUBSURF')
_m.uv_smooth = 'PRESERVE_CORNERS'
_m.levels = 3
_m.render_levels = 3
_m.show_only_control_edges = False
_m = ob_plane.modifiers.new('Displace', 'DISPLACE')
_m.strength = 0.09
_m = ob_plane.modifiers.new('ParticleSystem 1', 'PARTICLE_SYSTEM')
ob_icosphere_002.location = (0.2217, 0.1715, 0.06376)
ob_icosphere_002.rotation_euler = (0.0, -0.0, -2.608)
ob_icosphere_002.lineart.crease_threshold = 0.0
ob_icosphere_001.location = (3.325, 0.1098, 0.06376)
ob_icosphere_001.lineart.crease_threshold = 0.0
ob_icosphere.location = (-2.721, 0.9178, 0.06376)
ob_icosphere.lineart.crease_threshold = 0.0

# ---- collection membership
col_collection_1.objects.link(ob_plane)
col_collection_2.objects.link(ob_icosphere_002)
col_collection_2.objects.link(ob_icosphere_001)
col_collection_2.objects.link(ob_icosphere)

# ---- scene / render settings (as saved in the file)
scene.frame_start = 1; scene.frame_end = 250; scene.frame_set(1)
scene.render.engine = 'CYCLES'
scene.render.resolution_percentage = 50
scene.render.dither_intensity = 0.0
scene.cycles.use_denoising = False
scene.cycles.samples = 10
scene.cycles.sampling_pattern = 'TABULATED_SOBOL'
scene.cycles.light_sampling_threshold = 0.0
scene.cycles.use_adaptive_sampling = False
scene.cycles.use_light_tree = False
scene.cycles.blur_glossy = 0.0
scene.cycles.pixel_filter_type = 'GAUSSIAN'
scene.cycles.sample_clamp_indirect = 0.0
scene.view_settings.view_transform = 'Standard'
bpy.context.view_layer.update()

# ---- added for rendering (the .blend has no active camera and no usable light): camera, sun
cam_auto = bpy.data.cameras.new('AutoCamera')
cam_auto.lens = 50.0
cam_auto.sensor_width = 36.0
cam_auto.clip_end = 1000.0
ob_auto_camera = bpy.data.objects.new('AutoCamera', cam_auto)
scene.collection.objects.link(ob_auto_camera)
ob_auto_camera.location = (20.9251, -25.1102, 17.1332)
ob_auto_camera.rotation_euler = (1.09748, -7.21219e-08, 0.694738)
scene.camera = ob_auto_camera
light_auto_sun = bpy.data.lights.new('AutoSun', 'SUN')
light_auto_sun.energy = 3.0
light_auto_sun.angle = 0.0523599
ob_auto_sun = bpy.data.objects.new('AutoSun', light_auto_sun)
scene.collection.objects.link(ob_auto_sun)
ob_auto_sun.rotation_euler = (0.872665, 0.174533, 0.523599)
bpy.context.view_layer.update()
